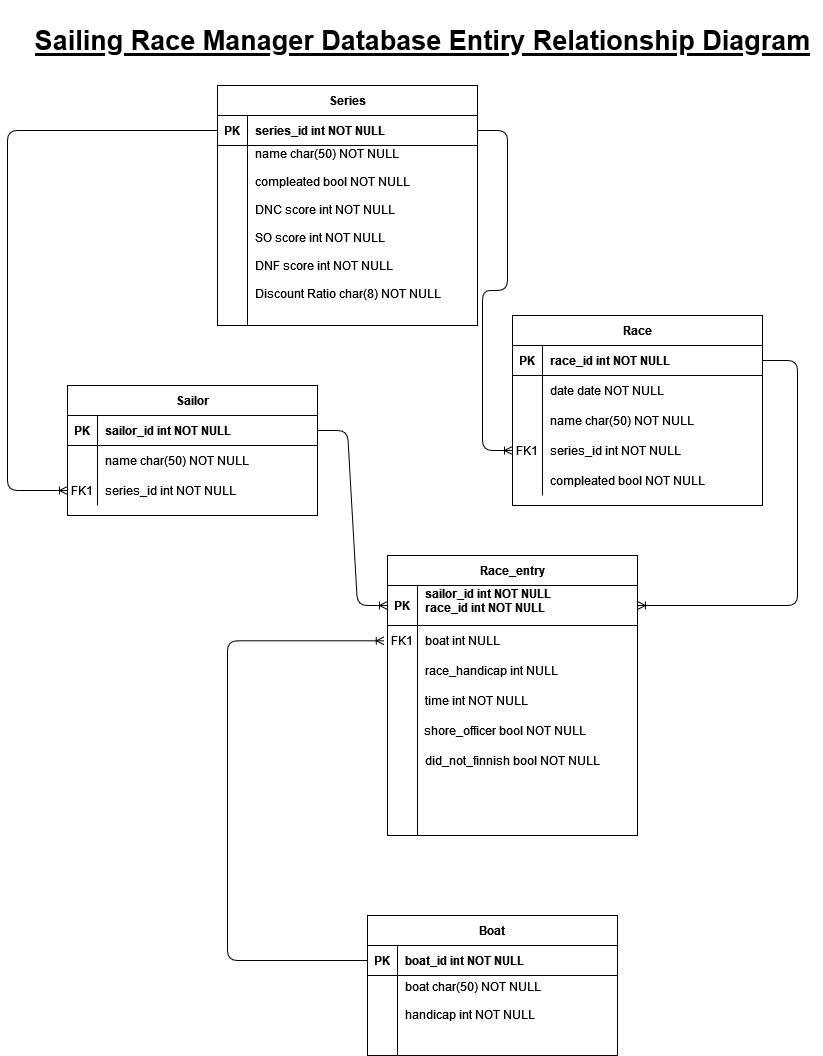

The diagram above was exported from draw.io. Its source (the exported page's mxGraphModel, read from the mxfile embedded in the PNG):
<mxGraphModel dx="2074" dy="1114" grid="1" gridSize="10" guides="1" tooltips="1" connect="1" arrows="1" fold="1" page="1" pageScale="1" pageWidth="850" pageHeight="1100" math="0" shadow="0" extFonts="Permanent Marker^https://fonts.googleapis.com/css?family=Permanent+Marker">
  <root>
    <mxCell id="0" />
    <mxCell id="1" parent="0" />
    <mxCell id="C-vyLk0tnHw3VtMMgP7b-2" value="Race" style="shape=table;startSize=30;container=1;collapsible=1;childLayout=tableLayout;fixedRows=1;rowLines=0;fontStyle=1;align=center;resizeLast=1;" parent="1" vertex="1">
      <mxGeometry x="515" y="320" width="250" height="190" as="geometry" />
    </mxCell>
    <mxCell id="C-vyLk0tnHw3VtMMgP7b-3" value="" style="shape=partialRectangle;collapsible=0;dropTarget=0;pointerEvents=0;fillColor=none;points=[[0,0.5],[1,0.5]];portConstraint=eastwest;top=0;left=0;right=0;bottom=1;" parent="C-vyLk0tnHw3VtMMgP7b-2" vertex="1">
      <mxGeometry y="30" width="250" height="30" as="geometry" />
    </mxCell>
    <mxCell id="C-vyLk0tnHw3VtMMgP7b-4" value="PK" style="shape=partialRectangle;overflow=hidden;connectable=0;fillColor=none;top=0;left=0;bottom=0;right=0;fontStyle=1;" parent="C-vyLk0tnHw3VtMMgP7b-3" vertex="1">
      <mxGeometry width="30" height="30" as="geometry">
        <mxRectangle width="30" height="30" as="alternateBounds" />
      </mxGeometry>
    </mxCell>
    <mxCell id="C-vyLk0tnHw3VtMMgP7b-5" value="race_id int NOT NULL " style="shape=partialRectangle;overflow=hidden;connectable=0;fillColor=none;top=0;left=0;bottom=0;right=0;align=left;spacingLeft=6;fontStyle=1;" parent="C-vyLk0tnHw3VtMMgP7b-3" vertex="1">
      <mxGeometry x="30" width="220" height="30" as="geometry">
        <mxRectangle width="220" height="30" as="alternateBounds" />
      </mxGeometry>
    </mxCell>
    <mxCell id="uXphWhPbcHU153ljh_dR-48" value="" style="shape=partialRectangle;collapsible=0;dropTarget=0;pointerEvents=0;fillColor=none;points=[[0,0.5],[1,0.5]];portConstraint=eastwest;top=0;left=0;right=0;bottom=0;" parent="C-vyLk0tnHw3VtMMgP7b-2" vertex="1">
      <mxGeometry y="60" width="250" height="30" as="geometry" />
    </mxCell>
    <mxCell id="uXphWhPbcHU153ljh_dR-49" value="" style="shape=partialRectangle;overflow=hidden;connectable=0;fillColor=none;top=0;left=0;bottom=0;right=0;" parent="uXphWhPbcHU153ljh_dR-48" vertex="1">
      <mxGeometry width="30" height="30" as="geometry">
        <mxRectangle width="30" height="30" as="alternateBounds" />
      </mxGeometry>
    </mxCell>
    <mxCell id="uXphWhPbcHU153ljh_dR-50" value="date date NOT NULL" style="shape=partialRectangle;overflow=hidden;connectable=0;fillColor=none;top=0;left=0;bottom=0;right=0;align=left;spacingLeft=6;" parent="uXphWhPbcHU153ljh_dR-48" vertex="1">
      <mxGeometry x="30" width="220" height="30" as="geometry">
        <mxRectangle width="220" height="30" as="alternateBounds" />
      </mxGeometry>
    </mxCell>
    <mxCell id="C-vyLk0tnHw3VtMMgP7b-9" value="" style="shape=partialRectangle;collapsible=0;dropTarget=0;pointerEvents=0;fillColor=none;points=[[0,0.5],[1,0.5]];portConstraint=eastwest;top=0;left=0;right=0;bottom=0;" parent="C-vyLk0tnHw3VtMMgP7b-2" vertex="1">
      <mxGeometry y="90" width="250" height="30" as="geometry" />
    </mxCell>
    <mxCell id="C-vyLk0tnHw3VtMMgP7b-10" value="" style="shape=partialRectangle;overflow=hidden;connectable=0;fillColor=none;top=0;left=0;bottom=0;right=0;" parent="C-vyLk0tnHw3VtMMgP7b-9" vertex="1">
      <mxGeometry width="30" height="30" as="geometry">
        <mxRectangle width="30" height="30" as="alternateBounds" />
      </mxGeometry>
    </mxCell>
    <mxCell id="C-vyLk0tnHw3VtMMgP7b-11" value="name char(50) NOT NULL" style="shape=partialRectangle;overflow=hidden;connectable=0;fillColor=none;top=0;left=0;bottom=0;right=0;align=left;spacingLeft=6;" parent="C-vyLk0tnHw3VtMMgP7b-9" vertex="1">
      <mxGeometry x="30" width="220" height="30" as="geometry">
        <mxRectangle width="220" height="30" as="alternateBounds" />
      </mxGeometry>
    </mxCell>
    <mxCell id="C-vyLk0tnHw3VtMMgP7b-6" value="" style="shape=partialRectangle;collapsible=0;dropTarget=0;pointerEvents=0;fillColor=none;points=[[0,0.5],[1,0.5]];portConstraint=eastwest;top=0;left=0;right=0;bottom=0;" parent="C-vyLk0tnHw3VtMMgP7b-2" vertex="1">
      <mxGeometry y="120" width="250" height="30" as="geometry" />
    </mxCell>
    <mxCell id="C-vyLk0tnHw3VtMMgP7b-7" value="FK1" style="shape=partialRectangle;overflow=hidden;connectable=0;fillColor=none;top=0;left=0;bottom=0;right=0;" parent="C-vyLk0tnHw3VtMMgP7b-6" vertex="1">
      <mxGeometry width="30" height="30" as="geometry">
        <mxRectangle width="30" height="30" as="alternateBounds" />
      </mxGeometry>
    </mxCell>
    <mxCell id="C-vyLk0tnHw3VtMMgP7b-8" value="series_id int NOT NULL" style="shape=partialRectangle;overflow=hidden;connectable=0;fillColor=none;top=0;left=0;bottom=0;right=0;align=left;spacingLeft=6;" parent="C-vyLk0tnHw3VtMMgP7b-6" vertex="1">
      <mxGeometry x="30" width="220" height="30" as="geometry">
        <mxRectangle width="220" height="30" as="alternateBounds" />
      </mxGeometry>
    </mxCell>
    <mxCell id="uXphWhPbcHU153ljh_dR-51" value="" style="shape=partialRectangle;collapsible=0;dropTarget=0;pointerEvents=0;fillColor=none;points=[[0,0.5],[1,0.5]];portConstraint=eastwest;top=0;left=0;right=0;bottom=0;" parent="C-vyLk0tnHw3VtMMgP7b-2" vertex="1">
      <mxGeometry y="150" width="250" height="30" as="geometry" />
    </mxCell>
    <mxCell id="uXphWhPbcHU153ljh_dR-52" value="" style="shape=partialRectangle;overflow=hidden;connectable=0;fillColor=none;top=0;left=0;bottom=0;right=0;" parent="uXphWhPbcHU153ljh_dR-51" vertex="1">
      <mxGeometry width="30" height="30" as="geometry">
        <mxRectangle width="30" height="30" as="alternateBounds" />
      </mxGeometry>
    </mxCell>
    <mxCell id="uXphWhPbcHU153ljh_dR-53" value="compleated bool NOT NULL" style="shape=partialRectangle;overflow=hidden;connectable=0;fillColor=none;top=0;left=0;bottom=0;right=0;align=left;spacingLeft=6;" parent="uXphWhPbcHU153ljh_dR-51" vertex="1">
      <mxGeometry x="30" width="220" height="30" as="geometry">
        <mxRectangle width="220" height="30" as="alternateBounds" />
      </mxGeometry>
    </mxCell>
    <mxCell id="C-vyLk0tnHw3VtMMgP7b-13" value="Race_entry" style="shape=table;startSize=30;container=1;collapsible=1;childLayout=tableLayout;fixedRows=1;rowLines=0;fontStyle=1;align=center;resizeLast=1;" parent="1" vertex="1">
      <mxGeometry x="390" y="560" width="250" height="280" as="geometry" />
    </mxCell>
    <mxCell id="C-vyLk0tnHw3VtMMgP7b-14" value="" style="shape=partialRectangle;collapsible=0;dropTarget=0;pointerEvents=0;fillColor=none;points=[[0,0.5],[1,0.5]];portConstraint=eastwest;top=0;left=0;right=0;bottom=1;" parent="C-vyLk0tnHw3VtMMgP7b-13" vertex="1">
      <mxGeometry y="30" width="250" height="40" as="geometry" />
    </mxCell>
    <mxCell id="C-vyLk0tnHw3VtMMgP7b-15" value="PK" style="shape=partialRectangle;overflow=hidden;connectable=0;fillColor=none;top=0;left=0;bottom=0;right=0;fontStyle=1;" parent="C-vyLk0tnHw3VtMMgP7b-14" vertex="1">
      <mxGeometry width="30" height="40" as="geometry">
        <mxRectangle width="30" height="40" as="alternateBounds" />
      </mxGeometry>
    </mxCell>
    <mxCell id="C-vyLk0tnHw3VtMMgP7b-16" value="sailor_id int NOT NULL&#10;race_id int NOT NULL&#10; " style="shape=partialRectangle;overflow=hidden;connectable=0;fillColor=none;top=0;left=0;bottom=0;right=0;align=left;spacingLeft=6;fontStyle=1;" parent="C-vyLk0tnHw3VtMMgP7b-14" vertex="1">
      <mxGeometry x="30" width="220" height="40" as="geometry">
        <mxRectangle width="220" height="40" as="alternateBounds" />
      </mxGeometry>
    </mxCell>
    <mxCell id="C-vyLk0tnHw3VtMMgP7b-17" value="" style="shape=partialRectangle;collapsible=0;dropTarget=0;pointerEvents=0;fillColor=none;points=[[0,0.5],[1,0.5]];portConstraint=eastwest;top=0;left=0;right=0;bottom=0;" parent="C-vyLk0tnHw3VtMMgP7b-13" vertex="1">
      <mxGeometry y="70" width="250" height="30" as="geometry" />
    </mxCell>
    <mxCell id="C-vyLk0tnHw3VtMMgP7b-18" value="FK1" style="shape=partialRectangle;overflow=hidden;connectable=0;fillColor=none;top=0;left=0;bottom=0;right=0;" parent="C-vyLk0tnHw3VtMMgP7b-17" vertex="1">
      <mxGeometry width="30" height="30" as="geometry">
        <mxRectangle width="30" height="30" as="alternateBounds" />
      </mxGeometry>
    </mxCell>
    <mxCell id="C-vyLk0tnHw3VtMMgP7b-19" value="boat int NULL" style="shape=partialRectangle;overflow=hidden;connectable=0;fillColor=none;top=0;left=0;bottom=0;right=0;align=left;spacingLeft=6;" parent="C-vyLk0tnHw3VtMMgP7b-17" vertex="1">
      <mxGeometry x="30" width="220" height="30" as="geometry">
        <mxRectangle width="220" height="30" as="alternateBounds" />
      </mxGeometry>
    </mxCell>
    <mxCell id="C-vyLk0tnHw3VtMMgP7b-20" value="" style="shape=partialRectangle;collapsible=0;dropTarget=0;pointerEvents=0;fillColor=none;points=[[0,0.5],[1,0.5]];portConstraint=eastwest;top=0;left=0;right=0;bottom=0;" parent="C-vyLk0tnHw3VtMMgP7b-13" vertex="1">
      <mxGeometry y="100" width="250" height="180" as="geometry" />
    </mxCell>
    <mxCell id="C-vyLk0tnHw3VtMMgP7b-21" value="" style="shape=partialRectangle;overflow=hidden;connectable=0;fillColor=none;top=0;left=0;bottom=0;right=0;" parent="C-vyLk0tnHw3VtMMgP7b-20" vertex="1">
      <mxGeometry width="30" height="180" as="geometry">
        <mxRectangle width="30" height="180" as="alternateBounds" />
      </mxGeometry>
    </mxCell>
    <mxCell id="C-vyLk0tnHw3VtMMgP7b-22" value="" style="shape=partialRectangle;overflow=hidden;connectable=0;fillColor=none;top=0;left=0;bottom=0;right=0;align=left;spacingLeft=6;" parent="C-vyLk0tnHw3VtMMgP7b-20" vertex="1">
      <mxGeometry x="30" width="220" height="180" as="geometry">
        <mxRectangle width="220" height="180" as="alternateBounds" />
      </mxGeometry>
    </mxCell>
    <mxCell id="C-vyLk0tnHw3VtMMgP7b-23" value="Series" style="shape=table;startSize=30;container=1;collapsible=1;childLayout=tableLayout;fixedRows=1;rowLines=0;fontStyle=1;align=center;resizeLast=1;" parent="1" vertex="1">
      <mxGeometry x="220" y="90" width="260" height="240" as="geometry" />
    </mxCell>
    <mxCell id="C-vyLk0tnHw3VtMMgP7b-24" value="" style="shape=partialRectangle;collapsible=0;dropTarget=0;pointerEvents=0;fillColor=none;points=[[0,0.5],[1,0.5]];portConstraint=eastwest;top=0;left=0;right=0;bottom=1;" parent="C-vyLk0tnHw3VtMMgP7b-23" vertex="1">
      <mxGeometry y="30" width="260" height="30" as="geometry" />
    </mxCell>
    <mxCell id="C-vyLk0tnHw3VtMMgP7b-25" value="PK" style="shape=partialRectangle;overflow=hidden;connectable=0;fillColor=none;top=0;left=0;bottom=0;right=0;fontStyle=1;" parent="C-vyLk0tnHw3VtMMgP7b-24" vertex="1">
      <mxGeometry width="30" height="30" as="geometry">
        <mxRectangle width="30" height="30" as="alternateBounds" />
      </mxGeometry>
    </mxCell>
    <mxCell id="C-vyLk0tnHw3VtMMgP7b-26" value="series_id int NOT NULL " style="shape=partialRectangle;overflow=hidden;connectable=0;fillColor=none;top=0;left=0;bottom=0;right=0;align=left;spacingLeft=6;fontStyle=1;" parent="C-vyLk0tnHw3VtMMgP7b-24" vertex="1">
      <mxGeometry x="30" width="230" height="30" as="geometry">
        <mxRectangle width="230" height="30" as="alternateBounds" />
      </mxGeometry>
    </mxCell>
    <mxCell id="C-vyLk0tnHw3VtMMgP7b-27" value="" style="shape=partialRectangle;collapsible=0;dropTarget=0;pointerEvents=0;fillColor=none;points=[[0,0.5],[1,0.5]];portConstraint=eastwest;top=0;left=0;right=0;bottom=0;" parent="C-vyLk0tnHw3VtMMgP7b-23" vertex="1">
      <mxGeometry y="60" width="260" height="180" as="geometry" />
    </mxCell>
    <mxCell id="C-vyLk0tnHw3VtMMgP7b-28" value="" style="shape=partialRectangle;overflow=hidden;connectable=0;fillColor=none;top=0;left=0;bottom=0;right=0;" parent="C-vyLk0tnHw3VtMMgP7b-27" vertex="1">
      <mxGeometry width="30" height="180" as="geometry">
        <mxRectangle width="30" height="180" as="alternateBounds" />
      </mxGeometry>
    </mxCell>
    <mxCell id="C-vyLk0tnHw3VtMMgP7b-29" value="name char(50) NOT NULL&#10;&#10;compleated bool NOT NULL&#10;&#10;DNC score int NOT NULL&#10;&#10;SO score int NOT NULL&#10;&#10;DNF score int NOT NULL&#10;&#10;Discount Ratio char(8) NOT NULL&#10;&#10;" style="shape=partialRectangle;overflow=hidden;connectable=0;fillColor=none;top=0;left=0;bottom=0;right=0;align=left;spacingLeft=6;" parent="C-vyLk0tnHw3VtMMgP7b-27" vertex="1">
      <mxGeometry x="30" width="230" height="180" as="geometry">
        <mxRectangle width="230" height="180" as="alternateBounds" />
      </mxGeometry>
    </mxCell>
    <mxCell id="uXphWhPbcHU153ljh_dR-4" value="Sailor" style="shape=table;startSize=30;container=1;collapsible=1;childLayout=tableLayout;fixedRows=1;rowLines=0;fontStyle=1;align=center;resizeLast=1;" parent="1" vertex="1">
      <mxGeometry x="70" y="390" width="250" height="130" as="geometry" />
    </mxCell>
    <mxCell id="uXphWhPbcHU153ljh_dR-5" value="" style="shape=partialRectangle;collapsible=0;dropTarget=0;pointerEvents=0;fillColor=none;points=[[0,0.5],[1,0.5]];portConstraint=eastwest;top=0;left=0;right=0;bottom=1;" parent="uXphWhPbcHU153ljh_dR-4" vertex="1">
      <mxGeometry y="30" width="250" height="30" as="geometry" />
    </mxCell>
    <mxCell id="uXphWhPbcHU153ljh_dR-6" value="PK" style="shape=partialRectangle;overflow=hidden;connectable=0;fillColor=none;top=0;left=0;bottom=0;right=0;fontStyle=1;" parent="uXphWhPbcHU153ljh_dR-5" vertex="1">
      <mxGeometry width="30" height="30" as="geometry">
        <mxRectangle width="30" height="30" as="alternateBounds" />
      </mxGeometry>
    </mxCell>
    <mxCell id="uXphWhPbcHU153ljh_dR-7" value="sailor_id int NOT NULL " style="shape=partialRectangle;overflow=hidden;connectable=0;fillColor=none;top=0;left=0;bottom=0;right=0;align=left;spacingLeft=6;fontStyle=1;" parent="uXphWhPbcHU153ljh_dR-5" vertex="1">
      <mxGeometry x="30" width="220" height="30" as="geometry">
        <mxRectangle width="220" height="30" as="alternateBounds" />
      </mxGeometry>
    </mxCell>
    <mxCell id="uXphWhPbcHU153ljh_dR-8" value="" style="shape=partialRectangle;collapsible=0;dropTarget=0;pointerEvents=0;fillColor=none;points=[[0,0.5],[1,0.5]];portConstraint=eastwest;top=0;left=0;right=0;bottom=0;" parent="uXphWhPbcHU153ljh_dR-4" vertex="1">
      <mxGeometry y="60" width="250" height="30" as="geometry" />
    </mxCell>
    <mxCell id="uXphWhPbcHU153ljh_dR-9" value="" style="shape=partialRectangle;overflow=hidden;connectable=0;fillColor=none;top=0;left=0;bottom=0;right=0;" parent="uXphWhPbcHU153ljh_dR-8" vertex="1">
      <mxGeometry width="30" height="30" as="geometry">
        <mxRectangle width="30" height="30" as="alternateBounds" />
      </mxGeometry>
    </mxCell>
    <mxCell id="uXphWhPbcHU153ljh_dR-10" value="name char(50) NOT NULL" style="shape=partialRectangle;overflow=hidden;connectable=0;fillColor=none;top=0;left=0;bottom=0;right=0;align=left;spacingLeft=6;fontStyle=0" parent="uXphWhPbcHU153ljh_dR-8" vertex="1">
      <mxGeometry x="30" width="220" height="30" as="geometry">
        <mxRectangle width="220" height="30" as="alternateBounds" />
      </mxGeometry>
    </mxCell>
    <mxCell id="uXphWhPbcHU153ljh_dR-11" value="" style="shape=partialRectangle;collapsible=0;dropTarget=0;pointerEvents=0;fillColor=none;points=[[0,0.5],[1,0.5]];portConstraint=eastwest;top=0;left=0;right=0;bottom=0;" parent="uXphWhPbcHU153ljh_dR-4" vertex="1">
      <mxGeometry y="90" width="250" height="30" as="geometry" />
    </mxCell>
    <mxCell id="uXphWhPbcHU153ljh_dR-12" value="FK1" style="shape=partialRectangle;overflow=hidden;connectable=0;fillColor=none;top=0;left=0;bottom=0;right=0;" parent="uXphWhPbcHU153ljh_dR-11" vertex="1">
      <mxGeometry width="30" height="30" as="geometry">
        <mxRectangle width="30" height="30" as="alternateBounds" />
      </mxGeometry>
    </mxCell>
    <mxCell id="uXphWhPbcHU153ljh_dR-13" value="series_id int NOT NULL" style="shape=partialRectangle;overflow=hidden;connectable=0;fillColor=none;top=0;left=0;bottom=0;right=0;align=left;spacingLeft=6;" parent="uXphWhPbcHU153ljh_dR-11" vertex="1">
      <mxGeometry x="30" width="220" height="30" as="geometry">
        <mxRectangle width="220" height="30" as="alternateBounds" />
      </mxGeometry>
    </mxCell>
    <mxCell id="uXphWhPbcHU153ljh_dR-17" value="Boat" style="shape=table;startSize=30;container=1;collapsible=1;childLayout=tableLayout;fixedRows=1;rowLines=0;fontStyle=1;align=center;resizeLast=1;" parent="1" vertex="1">
      <mxGeometry x="370" y="920" width="250" height="140" as="geometry" />
    </mxCell>
    <mxCell id="uXphWhPbcHU153ljh_dR-18" value="" style="shape=partialRectangle;collapsible=0;dropTarget=0;pointerEvents=0;fillColor=none;points=[[0,0.5],[1,0.5]];portConstraint=eastwest;top=0;left=0;right=0;bottom=1;" parent="uXphWhPbcHU153ljh_dR-17" vertex="1">
      <mxGeometry y="30" width="250" height="30" as="geometry" />
    </mxCell>
    <mxCell id="uXphWhPbcHU153ljh_dR-19" value="PK" style="shape=partialRectangle;overflow=hidden;connectable=0;fillColor=none;top=0;left=0;bottom=0;right=0;fontStyle=1;" parent="uXphWhPbcHU153ljh_dR-18" vertex="1">
      <mxGeometry width="30" height="30" as="geometry">
        <mxRectangle width="30" height="30" as="alternateBounds" />
      </mxGeometry>
    </mxCell>
    <mxCell id="uXphWhPbcHU153ljh_dR-20" value="boat_id int NOT NULL" style="shape=partialRectangle;overflow=hidden;connectable=0;fillColor=none;top=0;left=0;bottom=0;right=0;align=left;spacingLeft=6;fontStyle=1;" parent="uXphWhPbcHU153ljh_dR-18" vertex="1">
      <mxGeometry x="30" width="220" height="30" as="geometry">
        <mxRectangle width="220" height="30" as="alternateBounds" />
      </mxGeometry>
    </mxCell>
    <mxCell id="uXphWhPbcHU153ljh_dR-21" value="" style="shape=partialRectangle;collapsible=0;dropTarget=0;pointerEvents=0;fillColor=none;points=[[0,0.5],[1,0.5]];portConstraint=eastwest;top=0;left=0;right=0;bottom=0;" parent="uXphWhPbcHU153ljh_dR-17" vertex="1">
      <mxGeometry y="60" width="250" height="50" as="geometry" />
    </mxCell>
    <mxCell id="uXphWhPbcHU153ljh_dR-22" value="" style="shape=partialRectangle;overflow=hidden;connectable=0;fillColor=none;top=0;left=0;bottom=0;right=0;" parent="uXphWhPbcHU153ljh_dR-21" vertex="1">
      <mxGeometry width="30" height="50" as="geometry">
        <mxRectangle width="30" height="50" as="alternateBounds" />
      </mxGeometry>
    </mxCell>
    <mxCell id="uXphWhPbcHU153ljh_dR-23" value="boat char(50) NOT NULL&#10;&#10;handicap int NOT NULL" style="shape=partialRectangle;overflow=hidden;connectable=0;fillColor=none;top=0;left=0;bottom=0;right=0;align=left;spacingLeft=6;" parent="uXphWhPbcHU153ljh_dR-21" vertex="1">
      <mxGeometry x="30" width="220" height="50" as="geometry">
        <mxRectangle width="220" height="50" as="alternateBounds" />
      </mxGeometry>
    </mxCell>
    <mxCell id="uXphWhPbcHU153ljh_dR-24" value="" style="shape=partialRectangle;collapsible=0;dropTarget=0;pointerEvents=0;fillColor=none;points=[[0,0.5],[1,0.5]];portConstraint=eastwest;top=0;left=0;right=0;bottom=0;" parent="uXphWhPbcHU153ljh_dR-17" vertex="1">
      <mxGeometry y="110" width="250" height="30" as="geometry" />
    </mxCell>
    <mxCell id="uXphWhPbcHU153ljh_dR-25" value="" style="shape=partialRectangle;overflow=hidden;connectable=0;fillColor=none;top=0;left=0;bottom=0;right=0;" parent="uXphWhPbcHU153ljh_dR-24" vertex="1">
      <mxGeometry width="30" height="30" as="geometry">
        <mxRectangle width="30" height="30" as="alternateBounds" />
      </mxGeometry>
    </mxCell>
    <mxCell id="uXphWhPbcHU153ljh_dR-26" value="" style="shape=partialRectangle;overflow=hidden;connectable=0;fillColor=none;top=0;left=0;bottom=0;right=0;align=left;spacingLeft=6;" parent="uXphWhPbcHU153ljh_dR-24" vertex="1">
      <mxGeometry x="30" width="220" height="30" as="geometry">
        <mxRectangle width="220" height="30" as="alternateBounds" />
      </mxGeometry>
    </mxCell>
    <mxCell id="uXphWhPbcHU153ljh_dR-30" value="" style="edgeStyle=elbowEdgeStyle;fontSize=12;html=1;endArrow=ERoneToMany;rounded=1;entryX=-0.013;entryY=0.51;entryDx=0;entryDy=0;entryPerimeter=0;" parent="1" source="uXphWhPbcHU153ljh_dR-18" target="C-vyLk0tnHw3VtMMgP7b-17" edge="1">
      <mxGeometry width="100" height="100" relative="1" as="geometry">
        <mxPoint x="90" y="920" as="sourcePoint" />
        <mxPoint x="360" y="580" as="targetPoint" />
        <Array as="points">
          <mxPoint x="230" y="780" />
        </Array>
      </mxGeometry>
    </mxCell>
    <mxCell id="uXphWhPbcHU153ljh_dR-32" value="race_handicap int NULL" style="shape=partialRectangle;overflow=hidden;connectable=0;fillColor=none;top=0;left=0;bottom=0;right=0;align=left;spacingLeft=6;" parent="1" vertex="1">
      <mxGeometry x="420" y="660" width="220" height="30" as="geometry">
        <mxRectangle width="220" height="30" as="alternateBounds" />
      </mxGeometry>
    </mxCell>
    <mxCell id="uXphWhPbcHU153ljh_dR-33" value="time int NOT NULL" style="shape=partialRectangle;overflow=hidden;connectable=0;fillColor=none;top=0;left=0;bottom=0;right=0;align=left;spacingLeft=6;" parent="1" vertex="1">
      <mxGeometry x="420" y="690" width="220" height="30" as="geometry">
        <mxRectangle width="220" height="30" as="alternateBounds" />
      </mxGeometry>
    </mxCell>
    <mxCell id="uXphWhPbcHU153ljh_dR-34" value="shore_officer bool NOT NULL" style="shape=partialRectangle;overflow=hidden;connectable=0;fillColor=none;top=0;left=0;bottom=0;right=0;align=left;spacingLeft=6;" parent="1" vertex="1">
      <mxGeometry x="419" y="720" width="220" height="30" as="geometry">
        <mxRectangle width="220" height="30" as="alternateBounds" />
      </mxGeometry>
    </mxCell>
    <mxCell id="uXphWhPbcHU153ljh_dR-35" value="did_not_finnish bool NOT NULL" style="shape=partialRectangle;overflow=hidden;connectable=0;fillColor=none;top=0;left=0;bottom=0;right=0;align=left;spacingLeft=6;" parent="1" vertex="1">
      <mxGeometry x="420" y="750" width="220" height="30" as="geometry">
        <mxRectangle width="220" height="30" as="alternateBounds" />
      </mxGeometry>
    </mxCell>
    <mxCell id="uXphWhPbcHU153ljh_dR-37" value="" style="edgeStyle=elbowEdgeStyle;fontSize=12;html=1;endArrow=ERoneToMany;rounded=1;entryX=1;entryY=0.5;entryDx=0;entryDy=0;exitX=1;exitY=0.5;exitDx=0;exitDy=0;" parent="1" source="C-vyLk0tnHw3VtMMgP7b-3" target="C-vyLk0tnHw3VtMMgP7b-14" edge="1">
      <mxGeometry width="100" height="100" relative="1" as="geometry">
        <mxPoint x="310" y="945.0000000000002" as="sourcePoint" />
        <mxPoint x="306.75" y="645.3" as="targetPoint" />
        <Array as="points">
          <mxPoint x="800" y="490" />
        </Array>
      </mxGeometry>
    </mxCell>
    <mxCell id="uXphWhPbcHU153ljh_dR-38" value="" style="edgeStyle=entityRelationEdgeStyle;fontSize=12;html=1;endArrow=ERoneToMany;rounded=1;entryX=0;entryY=0.5;entryDx=0;entryDy=0;exitX=1;exitY=0.5;exitDx=0;exitDy=0;" parent="1" source="uXphWhPbcHU153ljh_dR-5" target="C-vyLk0tnHw3VtMMgP7b-14" edge="1">
      <mxGeometry width="100" height="100" relative="1" as="geometry">
        <mxPoint x="770" y="375" as="sourcePoint" />
        <mxPoint x="560" y="610" as="targetPoint" />
      </mxGeometry>
    </mxCell>
    <mxCell id="uXphWhPbcHU153ljh_dR-39" value="" style="edgeStyle=entityRelationEdgeStyle;fontSize=12;html=1;endArrow=ERoneToMany;rounded=1;entryX=0;entryY=0.5;entryDx=0;entryDy=0;exitX=1;exitY=0.5;exitDx=0;exitDy=0;" parent="1" source="C-vyLk0tnHw3VtMMgP7b-24" target="C-vyLk0tnHw3VtMMgP7b-6" edge="1">
      <mxGeometry width="100" height="100" relative="1" as="geometry">
        <mxPoint x="300" y="375" as="sourcePoint" />
        <mxPoint x="310" y="610" as="targetPoint" />
      </mxGeometry>
    </mxCell>
    <mxCell id="uXphWhPbcHU153ljh_dR-47" value="" style="edgeStyle=elbowEdgeStyle;fontSize=12;html=1;endArrow=ERoneToMany;rounded=1;entryX=0;entryY=0.5;entryDx=0;entryDy=0;exitX=0;exitY=0.5;exitDx=0;exitDy=0;" parent="1" source="C-vyLk0tnHw3VtMMgP7b-24" target="uXphWhPbcHU153ljh_dR-11" edge="1">
      <mxGeometry width="100" height="100" relative="1" as="geometry">
        <mxPoint x="310" y="945.0000000000002" as="sourcePoint" />
        <mxPoint x="306.75" y="645.3" as="targetPoint" />
        <Array as="points">
          <mxPoint x="10" y="490" />
        </Array>
      </mxGeometry>
    </mxCell>
    <mxCell id="uXphWhPbcHU153ljh_dR-54" value="&lt;h1 style=&quot;font-size: 27px;&quot;&gt;&lt;font style=&quot;font-size: 27px;&quot;&gt;&lt;u&gt;Sailing Race Manager Database Entiry Relationship Diagram&lt;/u&gt;&lt;/font&gt;&lt;/h1&gt;" style="text;html=1;align=center;verticalAlign=middle;resizable=0;points=[];autosize=1;strokeColor=none;fillColor=none;" parent="1" vertex="1">
      <mxGeometry x="25" y="5" width="800" height="80" as="geometry" />
    </mxCell>
  </root>
</mxGraphModel>